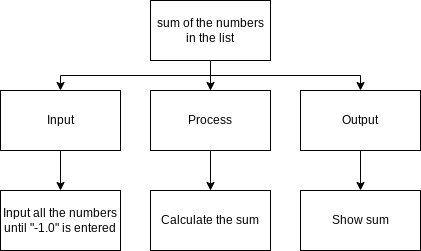

The diagram above was exported from draw.io. Its source (the exported page's mxGraphModel, read from the mxfile embedded in the PNG):
<mxGraphModel dx="1181" dy="461" grid="1" gridSize="10" guides="1" tooltips="1" connect="1" arrows="1" fold="1" page="1" pageScale="1" pageWidth="827" pageHeight="1169" math="0" shadow="0">
  <root>
    <mxCell id="0" />
    <mxCell id="1" parent="0" />
    <mxCell id="10" style="edgeStyle=none;html=1;exitX=0.5;exitY=1;exitDx=0;exitDy=0;entryX=0.5;entryY=0;entryDx=0;entryDy=0;" edge="1" parent="1" source="2" target="4">
      <mxGeometry relative="1" as="geometry" />
    </mxCell>
    <mxCell id="11" style="edgeStyle=orthogonalEdgeStyle;html=1;exitX=0.5;exitY=1;exitDx=0;exitDy=0;entryX=0.5;entryY=0;entryDx=0;entryDy=0;rounded=0;" edge="1" parent="1" source="2" target="5">
      <mxGeometry relative="1" as="geometry" />
    </mxCell>
    <mxCell id="12" style="edgeStyle=orthogonalEdgeStyle;rounded=0;html=1;exitX=0.5;exitY=1;exitDx=0;exitDy=0;entryX=0.5;entryY=0;entryDx=0;entryDy=0;" edge="1" parent="1" source="2" target="3">
      <mxGeometry relative="1" as="geometry" />
    </mxCell>
    <mxCell id="2" value="sum of the numbers in the list" style="rounded=0;whiteSpace=wrap;html=1;" vertex="1" parent="1">
      <mxGeometry x="130" y="210" width="120" height="60" as="geometry" />
    </mxCell>
    <mxCell id="7" style="edgeStyle=none;html=1;exitX=0.5;exitY=1;exitDx=0;exitDy=0;entryX=0.5;entryY=0;entryDx=0;entryDy=0;" edge="1" parent="1" source="3" target="6">
      <mxGeometry relative="1" as="geometry" />
    </mxCell>
    <mxCell id="3" value="Input" style="rounded=0;whiteSpace=wrap;html=1;" vertex="1" parent="1">
      <mxGeometry x="-20" y="300" width="120" height="60" as="geometry" />
    </mxCell>
    <mxCell id="13" style="edgeStyle=orthogonalEdgeStyle;rounded=0;html=1;exitX=0.5;exitY=1;exitDx=0;exitDy=0;entryX=0.5;entryY=0;entryDx=0;entryDy=0;" edge="1" parent="1" source="4" target="8">
      <mxGeometry relative="1" as="geometry" />
    </mxCell>
    <mxCell id="4" value="Process" style="rounded=0;whiteSpace=wrap;html=1;" vertex="1" parent="1">
      <mxGeometry x="130" y="300" width="120" height="60" as="geometry" />
    </mxCell>
    <mxCell id="14" style="edgeStyle=orthogonalEdgeStyle;rounded=0;html=1;exitX=0.5;exitY=1;exitDx=0;exitDy=0;entryX=0.5;entryY=0;entryDx=0;entryDy=0;" edge="1" parent="1" source="5" target="9">
      <mxGeometry relative="1" as="geometry" />
    </mxCell>
    <mxCell id="5" value="Output" style="rounded=0;whiteSpace=wrap;html=1;" vertex="1" parent="1">
      <mxGeometry x="280" y="300" width="120" height="60" as="geometry" />
    </mxCell>
    <mxCell id="6" value="Input all the numbers until &quot;-1.0&quot; is entered" style="rounded=0;whiteSpace=wrap;html=1;" vertex="1" parent="1">
      <mxGeometry x="-20" y="400" width="120" height="60" as="geometry" />
    </mxCell>
    <mxCell id="8" value="Calculate the sum" style="rounded=0;whiteSpace=wrap;html=1;" vertex="1" parent="1">
      <mxGeometry x="130" y="400" width="120" height="60" as="geometry" />
    </mxCell>
    <mxCell id="9" value="Show sum" style="rounded=0;whiteSpace=wrap;html=1;" vertex="1" parent="1">
      <mxGeometry x="280" y="400" width="120" height="60" as="geometry" />
    </mxCell>
  </root>
</mxGraphModel>